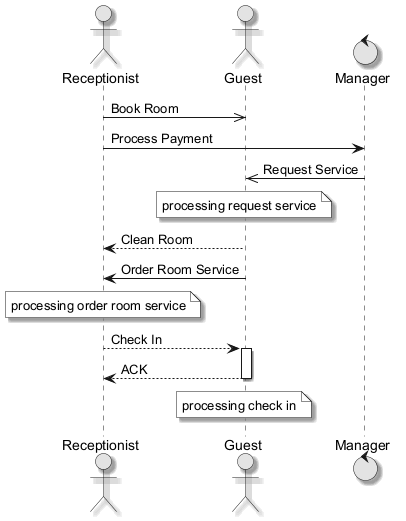

The diagram above was rendered by PlantUML. Its source (embedded in the PNG):
@startuml
skinparam monochrome true
skinparam shadowing true
actor "Receptionist" as R
actor "Guest" as G
control "Manager" as M
R ->> G : Book Room
R -> M : Process Payment
M ->> G : Request Service
note over G : processing request service
G --> R : Clean Room
G -> R : Order Room Service
note over R : processing order room service
R --> G : Check In
activate G
G --> R : ACK
deactivate G
note over G : processing check in
@enduml